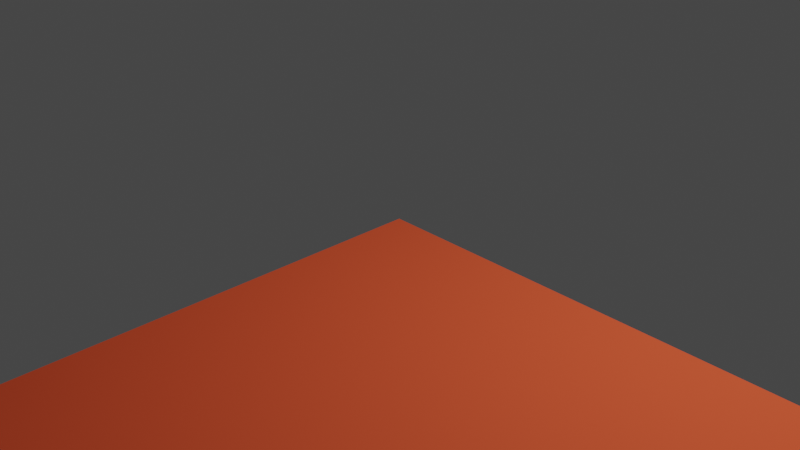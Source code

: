 # Source: plate_1x2.blend  (saved by Blender 2.80.75; exported with 4.5.12 LTS)
import bpy
from mathutils import Matrix  # noqa: F401  (used for matrix-valued properties, if any)

bpy.ops.wm.read_factory_settings(use_empty=True)
scene = bpy.context.scene
scene.name = 'Scene'

# ---- collections
col_collection = bpy.data.collections.new('Collection'); scene.collection.children.link(col_collection)

# ---- materials (node trees are filled in below, after node groups)
mat_red = bpy.data.materials.new('Red')
mat_red.use_transparent_shadow = False
mat_red.diffuse_color = (0.79, 0.1, 0.04, 1.0)
mat_red.roughness = 1.0
mat_red.specular_intensity = 0.0

# ---- material node trees
mat_red.use_nodes = True; mat_red.node_tree.nodes.clear()
_N = mat_red.node_tree.nodes; _L = mat_red.node_tree.links
n0 = _N.new('ShaderNodeOutputMaterial'); n0.name = 'Material Output'; n0.location = (300, 300)
n1 = _N.new('ShaderNodeBsdfPrincipled'); n1.name = 'Principled BSDF'; n1.location = (10, 300)
n1.distribution = 'GGX'
n1.subsurface_method = 'BURLEY'
n1.inputs[0].default_value = (0.79, 0.1, 0.04, 1.0)
n1.inputs[2].default_value = 1.0
n1.inputs[3].default_value = 1.45
n1.inputs[13].default_value = 0.0
n1.inputs[27].default_value = (0.0, 0.0, 0.0, 1.0)
n1.inputs[28].default_value = 1.0
_L.new(n1.outputs[0], n0.inputs[0])
n0.is_active_output = True

# ---- world
world_world = bpy.data.worlds.new('World'); scene.world = world_world
world_world.use_nodes = True; world_world.node_tree.nodes.clear()
_N = world_world.node_tree.nodes; _L = world_world.node_tree.links
n0 = _N.new('ShaderNodeOutputWorld'); n0.name = 'World Output'; n0.location = (300, 300)
n1 = _N.new('ShaderNodeBackground'); n1.name = 'Background'; n1.location = (10, 300)
n1.inputs[0].default_value = (0.05088, 0.05088, 0.05088, 1.0)
_L.new(n1.outputs[0], n0.inputs[0])
n0.is_active_output = True
world_world.color = (0.05088, 0.05088, 0.05088)
world_world.use_sun_shadow = False
world_world.sun_shadow_jitter_overblur = 0.0

# ---- cameras
cam_camera = bpy.data.cameras.new('Camera')
cam_camera.clip_end = 100.0
cam_camera.ortho_scale = 7.314

# ---- lights
light_light = bpy.data.lights.new('Light', 'POINT')
light_light.transmission_factor = 0.0
light_light.energy = 1000.0
light_light.shadow_soft_size = 0.1
light_light.shadow_maximum_resolution = 0.006
light_light.use_absolute_resolution = True

# ---- meshes
me_cylinder = bpy.data.meshes.new('Cylinder')
me_cylinder.from_pydata([], [], [])
_uv = me_cylinder.uv_layers.new(name='UVMap')
_uv.uv.foreach_set('vector', [])
me_cylinder.use_remesh_preserve_volume = False
me_cylinder.use_remesh_preserve_attributes = False
me_cylinder.use_mirror_vertex_groups = False
me_cylinder.update()
me_plate_1x2 = bpy.data.meshes.new('plate_1x2')
me_plate_1x2.from_pydata([(23.7, -8.47, 0.0), (24.0, -10.0, 0.0), (20.0, -10.0, 0.0), (22.83, -7.17, 0.0), (21.53, -6.3, 0.0), (20.0, -6.0, 0.0), (18.47, -6.3, 0.0), (17.17, -7.17, 0.0), (16.3, -8.47, 0.0), (16.0, -10.0, 0.0), (16.3, -11.53, 0.0), (17.17, -12.83, 0.0), (18.47, -13.7, 0.0), (20.0, -14.0, 0.0), (21.53, -13.7, 0.0), (22.83, -12.83, 0.0), (23.7, -11.53, 0.0), (24.0, -10.0, 4.0), (24.0, -10.0, 0.0), (23.7, -8.47, 0.0), (23.7, -8.47, 4.0), (22.83, -7.17, 0.0), (22.83, -7.17, 4.0), (21.53, -6.3, 0.0), (21.53, -6.3, 4.0), (20.0, -6.0, 0.0), (20.0, -6.0, 4.0), (18.47, -6.3, 0.0), (18.47, -6.3, 4.0), (17.17, -7.17, 0.0), (17.17, -7.17, 4.0), (16.3, -8.47, 0.0), (16.3, -8.47, 4.0), (16.0, -10.0, 0.0), (16.0, -10.0, 4.0), (16.3, -11.53, 0.0), (16.3, -11.53, 4.0), (17.17, -12.83, 0.0), (17.17, -12.83, 4.0), (18.47, -13.7, 0.0), (18.47, -13.7, 4.0), (20.0, -14.0, 0.0), (20.0, -14.0, 4.0), (21.53, -13.7, 0.0), (21.53, -13.7, 4.0), (22.83, -12.83, 0.0), (22.83, -12.83, 4.0), (23.7, -11.53, 0.0), (23.7, -11.53, 4.0), (36.0, -16.0, 4.0), (4.0, -16.0, 4.0), (4.0, -4.0, 4.0), (36.0, -4.0, 4.0), (36.0, -4.0, 0.0), (36.0, -4.0, 4.0), (4.0, -4.0, 4.0), (4.0, -4.0, 0.0), (4.0, -4.0, 0.0), (4.0, -4.0, 4.0), (4.0, -16.0, 4.0), (4.0, -16.0, 0.0), (4.0, -16.0, 0.0), (4.0, -16.0, 4.0), (36.0, -16.0, 4.0), (36.0, -16.0, 0.0), (36.0, -16.0, 0.0), (36.0, -16.0, 4.0), (36.0, -4.0, 4.0), (36.0, -4.0, 0.0), (4.0, -4.0, 0.0), (0.0, 0.0, 0.0), (40.0, 0.0, 0.0), (36.0, -4.0, 0.0), (4.0, -16.0, 0.0), (0.0, -20.0, 0.0), (36.0, -16.0, 0.0), (40.0, -20.0, 0.0), (0.0, 0.0, 8.0), (0.0, -20.0, 8.0), (40.0, -20.0, 8.0), (40.0, 0.0, 8.0), (0.0, 0.0, 8.0), (40.0, 0.0, 8.0), (40.0, 0.0, 0.0), (0.0, 0.0, 0.0), (0.0, -20.0, 8.0), (0.0, 0.0, 8.0), (0.0, 0.0, 0.0), (0.0, -20.0, 0.0), (40.0, -20.0, 8.0), (0.0, -20.0, 8.0), (0.0, -20.0, 0.0), (40.0, -20.0, 0.0), (40.0, 0.0, 8.0), (40.0, -20.0, 8.0), (40.0, -20.0, 0.0), (40.0, 0.0, 0.0), (36.0, -10.0, 12.0), (36.0, -10.0, 8.0), (35.54, -7.7, 8.0), (35.54, -7.7, 12.0), (34.24, -5.76, 8.0), (34.24, -5.76, 12.0), (32.3, -4.46, 8.0), (32.3, -4.46, 12.0), (30.0, -4.0, 8.0), (30.0, -4.0, 12.0), (27.7, -4.46, 8.0), (27.7, -4.46, 12.0), (25.76, -5.76, 8.0), (25.76, -5.76, 12.0), (24.46, -7.7, 8.0), (24.46, -7.7, 12.0), (24.0, -10.0, 8.0), (24.0, -10.0, 12.0), (24.46, -12.3, 8.0), (24.46, -12.3, 12.0), (25.76, -14.24, 8.0), (25.76, -14.24, 12.0), (27.7, -15.54, 8.0), (27.7, -15.54, 12.0), (30.0, -16.0, 8.0), (30.0, -16.0, 12.0), (32.3, -15.54, 8.0), (32.3, -15.54, 12.0), (34.24, -14.24, 8.0), (34.24, -14.24, 12.0), (35.54, -12.3, 8.0), (35.54, -12.3, 12.0), (30.0, -10.0, 12.0), (36.0, -10.0, 12.0), (35.54, -7.7, 12.0), (34.24, -5.76, 12.0), (32.3, -4.46, 12.0), (30.0, -4.0, 12.0), (27.7, -4.46, 12.0), (25.76, -5.76, 12.0), (24.46, -7.7, 12.0), (24.0, -10.0, 12.0), (24.46, -12.3, 12.0), (25.76, -14.24, 12.0), (27.7, -15.54, 12.0), (30.0, -16.0, 12.0), (32.3, -15.54, 12.0), (34.24, -14.24, 12.0), (35.54, -12.3, 12.0), (16.0, -10.0, 12.0), (16.0, -10.0, 8.0), (15.54, -7.7, 8.0), (15.54, -7.7, 12.0), (14.24, -5.76, 8.0), (14.24, -5.76, 12.0), (12.3, -4.46, 8.0), (12.3, -4.46, 12.0), (10.0, -4.0, 8.0), (10.0, -4.0, 12.0), (7.7, -4.46, 8.0), (7.7, -4.46, 12.0), (5.76, -5.76, 8.0), (5.76, -5.76, 12.0), (4.46, -7.7, 8.0), (4.46, -7.7, 12.0), (4.0, -10.0, 8.0), (4.0, -10.0, 12.0), (4.46, -12.3, 8.0), (4.46, -12.3, 12.0), (5.76, -14.24, 8.0), (5.76, -14.24, 12.0), (7.7, -15.54, 8.0), (7.7, -15.54, 12.0), (10.0, -16.0, 8.0), (10.0, -16.0, 12.0), (12.3, -15.54, 8.0), (12.3, -15.54, 12.0), (14.24, -14.24, 8.0), (14.24, -14.24, 12.0), (15.54, -12.3, 8.0), (15.54, -12.3, 12.0), (10.0, -10.0, 12.0), (16.0, -10.0, 12.0), (15.54, -7.7, 12.0), (14.24, -5.76, 12.0), (12.3, -4.46, 12.0), (10.0, -4.0, 12.0), (7.7, -4.46, 12.0), (5.76, -5.76, 12.0), (4.46, -7.7, 12.0), (4.0, -10.0, 12.0), (4.46, -12.3, 12.0), (5.76, -14.24, 12.0), (7.7, -15.54, 12.0), (10.0, -16.0, 12.0), (12.3, -15.54, 12.0), (14.24, -14.24, 12.0), (15.54, -12.3, 12.0)], [], [(0, 1, 2), (3, 0, 2), (4, 3, 2), (5, 4, 2), (6, 5, 2), (7, 6, 2), (8, 7, 2), (9, 8, 2), (10, 9, 2), (11, 10, 2), (12, 11, 2), (13, 12, 2), (14, 13, 2), (15, 14, 2), (16, 15, 2), (1, 16, 2), (17, 18, 19), (19, 20, 17), (20, 19, 21), (21, 22, 20), (22, 21, 23), (23, 24, 22), (24, 23, 25), (25, 26, 24), (26, 25, 27), (27, 28, 26), (28, 27, 29), (29, 30, 28), (30, 29, 31), (31, 32, 30), (32, 31, 33), (33, 34, 32), (34, 33, 35), (35, 36, 34), (36, 35, 37), (37, 38, 36), (38, 37, 39), (39, 40, 38), (40, 39, 41), (41, 42, 40), (42, 41, 43), (43, 44, 42), (44, 43, 45), (45, 46, 44), (46, 45, 47), (47, 48, 46), (48, 47, 18), (18, 17, 48), (49, 50, 51), (51, 52, 49), (53, 54, 55), (55, 56, 53), (57, 58, 59), (59, 60, 57), (61, 62, 63), (63, 64, 61), (65, 66, 67), (67, 68, 65), (69, 70, 71), (71, 72, 69), (73, 74, 70), (70, 69, 73), (75, 76, 74), (74, 73, 75), (72, 71, 76), (76, 75, 72), (77, 78, 79), (79, 80, 77), (81, 82, 83), (83, 84, 81), (85, 86, 87), (87, 88, 85), (89, 90, 91), (91, 92, 89), (93, 94, 95), (95, 96, 93), (97, 98, 99), (99, 100, 97), (100, 99, 101), (101, 102, 100), (102, 101, 103), (103, 104, 102), (104, 103, 105), (105, 106, 104), (106, 105, 107), (107, 108, 106), (108, 107, 109), (109, 110, 108), (110, 109, 111), (111, 112, 110), (112, 111, 113), (113, 114, 112), (114, 113, 115), (115, 116, 114), (116, 115, 117), (117, 118, 116), (118, 117, 119), (119, 120, 118), (120, 119, 121), (121, 122, 120), (122, 121, 123), (123, 124, 122), (124, 123, 125), (125, 126, 124), (126, 125, 127), (127, 128, 126), (128, 127, 98), (98, 97, 128), (129, 130, 131), (129, 131, 132), (129, 132, 133), (129, 133, 134), (129, 134, 135), (129, 135, 136), (129, 136, 137), (129, 137, 138), (129, 138, 139), (129, 139, 140), (129, 140, 141), (129, 141, 142), (129, 142, 143), (129, 143, 144), (129, 144, 145), (129, 145, 130), (146, 147, 148), (148, 149, 146), (149, 148, 150), (150, 151, 149), (151, 150, 152), (152, 153, 151), (153, 152, 154), (154, 155, 153), (155, 154, 156), (156, 157, 155), (157, 156, 158), (158, 159, 157), (159, 158, 160), (160, 161, 159), (161, 160, 162), (162, 163, 161), (163, 162, 164), (164, 165, 163), (165, 164, 166), (166, 167, 165), (167, 166, 168), (168, 169, 167), (169, 168, 170), (170, 171, 169), (171, 170, 172), (172, 173, 171), (173, 172, 174), (174, 175, 173), (175, 174, 176), (176, 177, 175), (177, 176, 147), (147, 146, 177), (178, 179, 180), (178, 180, 181), (178, 181, 182), (178, 182, 183), (178, 183, 184), (178, 184, 185), (178, 185, 186), (178, 186, 187), (178, 187, 188), (178, 188, 189), (178, 189, 190), (178, 190, 191), (178, 191, 192), (178, 192, 193), (178, 193, 194), (178, 194, 179)])
me_plate_1x2.polygons.foreach_set('use_smooth', [True] * 172)
me_plate_1x2.materials.append(mat_red)
me_plate_1x2.use_remesh_preserve_volume = False
me_plate_1x2.use_remesh_preserve_attributes = False
me_plate_1x2.use_mirror_vertex_groups = False
me_plate_1x2.update()
me_plate_1x2.normals_split_custom_set([tuple(v) for v in zip(*[iter([0.0, 0.0, -1.0, 0.0, 0.0, -1.0, 0.0, 0.0, -1.0, 0.0, 0.0, -1.0, 0.0, 0.0, -1.0, 0.0, 0.0, -1.0, 0.0, 0.0, -1.0, 0.0, 0.0, -1.0, 0.0, 0.0, -1.0, 0.0, 0.0, -1.0, 0.0, 0.0, -1.0, 0.0, 0.0, -1.0, 0.0, 0.0, -1.0, 0.0, 0.0, -1.0, 0.0, 0.0, -1.0, 0.0, 0.0, -1.0, 0.0, 0.0, -1.0, 0.0, 0.0, -1.0, 0.0, 0.0, -1.0, 0.0, 0.0, -1.0, 0.0, 0.0, -1.0, 0.0, 0.0, -1.0, 0.0, 0.0, -1.0, 0.0, 0.0, -1.0, 0.0, 0.0, -1.0, 0.0, 0.0, -1.0, 0.0, 0.0, -1.0, 0.0, 0.0, -1.0, 0.0, 0.0, -1.0, 0.0, 0.0, -1.0, 0.0, 0.0, -1.0, 0.0, 0.0, -1.0, 0.0, 0.0, -1.0, 0.0, 0.0, -1.0, 0.0, 0.0, -1.0, 0.0, 0.0, -1.0, 0.0, 0.0, -1.0, 0.0, 0.0, -1.0, 0.0, 0.0, -1.0, 0.0, 0.0, -1.0, 0.0, 0.0, -1.0, 0.0, 0.0, -1.0, 0.0, 0.0, -1.0, 0.0, 0.0, -1.0, 0.0, 0.0, -1.0, 0.0, 0.0, -1.0, 0.0, 0.0, -1.0, 0.0, 0.0, -1.0, 1.0, -5.008e-06, 0.0, 1.0, 5.008e-06, 0.0, 0.9243, 0.3818, 0.0, 0.9243, 0.3818, 0.0, 0.9243, 0.3818, 0.0, 1.0, -5.008e-06, 0.0, 0.9243, 0.3818, 0.0, 0.9243, 0.3818, 0.0, 0.7071, 0.7071, 0.0, 0.7071, 0.7071, 0.0, 0.7071, 0.7071, 0.0, 0.9243, 0.3818, 0.0, 0.7071, 0.7071, 0.0, 0.7071, 0.7071, 0.0, 0.3818, 0.9243, 0.0, 0.3818, 0.9243, 0.0, 0.3818, 0.9243, 0.0, 0.7071, 0.7071, 0.0, 0.3818, 0.9243, 0.0, 0.3818, 0.9243, 0.0, -5.177e-06, 1.0, 0.0, -5.177e-06, 1.0, 0.0, 5.177e-06, 1.0, 0.0, 0.3818, 0.9243, 0.0, 5.177e-06, 1.0, 0.0, -5.177e-06, 1.0, 0.0, -0.3818, 0.9243, 0.0, -0.3818, 0.9243, 0.0, -0.3818, 0.9243, 0.0, 5.177e-06, 1.0, 0.0, -0.3818, 0.9243, 0.0, -0.3818, 0.9243, 0.0, -0.7071, 0.7071, 0.0, -0.7071, 0.7071, 0.0, -0.7071, 0.7071, 0.0, -0.3818, 0.9243, 0.0, -0.7071, 0.7071, 0.0, -0.7071, 0.7071, 0.0, -0.9243, 0.3818, 0.0, -0.9243, 0.3818, 0.0, -0.9243, 0.3818, 0.0, -0.7071, 0.7071, 0.0, -0.9243, 0.3818, 0.0, -0.9243, 0.3818, 0.0, -1.0, -5.008e-06, 0.0, -1.0, -5.008e-06, 0.0, -1.0, 5.008e-06, 0.0, -0.9243, 0.3818, 0.0, -1.0, 5.008e-06, 0.0, -1.0, -5.008e-06, 0.0, -0.9243, -0.3818, 0.0, -0.9243, -0.3818, 0.0, -0.9243, -0.3818, 0.0, -1.0, 5.008e-06, 0.0, -0.9243, -0.3818, 0.0, -0.9243, -0.3818, 0.0, -0.7071, -0.7071, 0.0, -0.7071, -0.7071, 0.0, -0.7071, -0.7071, 0.0, -0.9243, -0.3818, 0.0, -0.7071, -0.7071, 0.0, -0.7071, -0.7071, 0.0, -0.3818, -0.9243, 0.0, -0.3818, -0.9243, 0.0, -0.3818, -0.9243, 0.0, -0.7071, -0.7071, 0.0, -0.3818, -0.9243, 0.0, -0.3818, -0.9243, 0.0, 5.177e-06, -1.0, 0.0, 5.177e-06, -1.0, 0.0, -5.177e-06, -1.0, 0.0, -0.3818, -0.9243, 0.0, -5.177e-06, -1.0, 0.0, 5.177e-06, -1.0, 0.0, 0.3818, -0.9243, 0.0, 0.3818, -0.9243, 0.0, 0.3818, -0.9243, 0.0, -5.177e-06, -1.0, 0.0, 0.3818, -0.9243, 0.0, 0.3818, -0.9243, 0.0, 0.7071, -0.7071, 0.0, 0.7071, -0.7071, 0.0, 0.7071, -0.7071, 0.0, 0.3818, -0.9243, 0.0, 0.7071, -0.7071, 0.0, 0.7071, -0.7071, 0.0, 0.9243, -0.3818, 0.0, 0.9243, -0.3818, 0.0, 0.9243, -0.3818, 0.0, 0.7071, -0.7071, 0.0, 0.9243, -0.3818, 0.0, 0.9243, -0.3818, 0.0, 1.0, 5.008e-06, 0.0, 1.0, 5.008e-06, 0.0, 1.0, -5.008e-06, 0.0, 0.9243, -0.3818, 0.0, 0.0, 0.0, -1.0, 0.0, 0.0, -1.0, 0.0, 0.0, -1.0, 0.0, 0.0, -1.0, 0.0, 0.0, -1.0, 0.0, 0.0, -1.0, 0.0, -1.0, 0.0, 0.0, -1.0, 0.0, 0.0, -1.0, 0.0, 0.0, -1.0, 0.0, 0.0, -1.0, 0.0, 0.0, -1.0, 0.0, 1.0, 0.0, 0.0, 1.0, 0.0, 0.0, 1.0, 0.0, 0.0, 1.0, 0.0, 0.0, 1.0, 0.0, 0.0, 1.0, 0.0, 0.0, 0.0, 1.0, 0.0, 0.0, 1.0, 0.0, 0.0, 1.0, 0.0, 0.0, 1.0, 0.0, 0.0, 1.0, 0.0, 0.0, 1.0, 0.0, -1.0, 0.0, 0.0, -1.0, 0.0, 0.0, -1.0, 0.0, 0.0, -1.0, 0.0, 0.0, -1.0, 0.0, 0.0, -1.0, 0.0, 0.0, 0.0, 0.0, -1.0, 0.0, 0.0, -1.0, 0.0, 0.0, -1.0, 0.0, 0.0, -1.0, 0.0, 0.0, -1.0, 0.0, 0.0, -1.0, 0.0, 0.0, -1.0, 0.0, 0.0, -1.0, 0.0, 0.0, -1.0, 0.0, 0.0, -1.0, 0.0, 0.0, -1.0, 0.0, 0.0, -1.0, 0.0, 0.0, -1.0, 0.0, 0.0, -1.0, 0.0, 0.0, -1.0, 0.0, 0.0, -1.0, 0.0, 0.0, -1.0, 0.0, 0.0, -1.0, 0.0, 0.0, -1.0, 0.0, 0.0, -1.0, 0.0, 0.0, -1.0, 0.0, 0.0, -1.0, 0.0, 0.0, -1.0, 0.0, 0.0, -1.0, 0.0, 0.0, 1.0, 0.0, 0.0, 1.0, 0.0, 0.0, 1.0, 0.0, 0.0, 1.0, 0.0, 0.0, 1.0, 0.0, 0.0, 1.0, 0.0, 1.0, 0.0, 0.0, 1.0, 0.0, 0.0, 1.0, 0.0, 0.0, 1.0, 0.0, 0.0, 1.0, 0.0, 0.0, 1.0, 0.0, -1.0, 0.0, 0.0, -1.0, 0.0, 0.0, -1.0, 0.0, 0.0, -1.0, 0.0, 0.0, -1.0, 0.0, 0.0, -1.0, 0.0, 0.0, 0.0, -1.0, 0.0, 0.0, -1.0, 0.0, 0.0, -1.0, 0.0, 0.0, -1.0, 0.0, 0.0, -1.0, 0.0, 0.0, -1.0, 0.0, 1.0, 0.0, 0.0, 1.0, 0.0, 0.0, 1.0, 0.0, 0.0, 1.0, 0.0, 0.0, 1.0, 0.0, 0.0, 1.0, 0.0, 0.0, 1.0, -7.981e-07, 0.0, 1.0, 7.981e-07, 0.0, 0.9243, 0.3818, 7.493e-07, 0.9243, 0.3818, 7.493e-07, 0.9243, 0.3818, 0.0, 1.0, -7.981e-07, 0.0, 0.9243, 0.3818, 0.0, 0.9243, 0.3818, 7.493e-07, 0.7071, 0.7071, 0.0, 0.7071, 0.7071, 0.0, 0.7071, 0.7071, 0.0, 0.9243, 0.3818, 0.0, 0.7071, 0.7071, 0.0, 0.7071, 0.7071, 0.0, 0.3818, 0.9243, 0.0, 0.3818, 0.9243, 0.0, 0.3818, 0.9243, -2.079e-07, 0.7071, 0.7071, 0.0, 0.3818, 0.9243, -2.079e-07, 0.3818, 0.9243, 0.0, -8.078e-07, 1.0, 0.0, -8.078e-07, 1.0, 0.0, 8.078e-07, 1.0, 0.0, 0.3818, 0.9243, -2.079e-07, 8.078e-07, 1.0, 0.0, -8.078e-07, 1.0, 0.0, -0.3818, 0.9243, -1.898e-10, -0.3818, 0.9243, -1.898e-10, -0.3818, 0.9243, 0.0, 8.078e-07, 1.0, 0.0, -0.3818, 0.9243, 0.0, -0.3818, 0.9243, -1.898e-10, -0.7071, 0.7071, 0.0, -0.7071, 0.7071, 0.0, -0.7071, 0.7071, 0.0, -0.3818, 0.9243, 0.0, -0.7071, 0.7071, 0.0, -0.7071, 0.7071, 0.0, -0.9243, 0.3818, 0.0, -0.9243, 0.3818, 0.0, -0.9243, 0.3818, -7.493e-07, -0.7071, 0.7071, 0.0, -0.9243, 0.3818, -7.493e-07, -0.9243, 0.3818, 0.0, -1.0, -7.981e-07, 0.0, -1.0, -7.981e-07, 0.0, -1.0, 7.981e-07, 0.0, -0.9243, 0.3818, -7.493e-07, -1.0, 7.981e-07, 0.0, -1.0, -7.981e-07, 0.0, -0.9243, -0.3818, 7.493e-07, -0.9243, -0.3818, 7.493e-07, -0.9243, -0.3818, 0.0, -1.0, 7.981e-07, 0.0, -0.9243, -0.3818, 0.0, -0.9243, -0.3818, 7.493e-07, -0.7071, -0.7071, 0.0, -0.7071, -0.7071, 0.0, -0.7071, -0.7071, 0.0, -0.9243, -0.3818, 0.0, -0.7071, -0.7071, 0.0, -0.7071, -0.7071, 0.0, -0.3818, -0.9243, 0.0, -0.3818, -0.9243, 0.0, -0.3818, -0.9243, 1.898e-10, -0.7071, -0.7071, 0.0, -0.3818, -0.9243, 1.898e-10, -0.3818, -0.9243, 0.0, 8.078e-07, -1.0, 0.0, 8.078e-07, -1.0, 0.0, -8.078e-07, -1.0, 0.0, -0.3818, -0.9243, 1.898e-10, -8.078e-07, -1.0, 0.0, 8.078e-07, -1.0, 0.0, 0.3818, -0.9243, 2.079e-07, 0.3818, -0.9243, 2.079e-07, 0.3818, -0.9243, 0.0, -8.078e-07, -1.0, 0.0, 0.3818, -0.9243, 0.0, 0.3818, -0.9243, 2.079e-07, 0.7071, -0.7071, 0.0, 0.7071, -0.7071, 0.0, 0.7071, -0.7071, 0.0, 0.3818, -0.9243, 0.0, 0.7071, -0.7071, 0.0, 0.7071, -0.7071, 0.0, 0.9243, -0.3818, 0.0, 0.9243, -0.3818, 0.0, 0.9243, -0.3818, -7.493e-07, 0.7071, -0.7071, 0.0, 0.9243, -0.3818, -7.493e-07, 0.9243, -0.3818, 0.0, 1.0, 7.981e-07, 0.0, 1.0, 7.981e-07, 0.0, 1.0, -7.981e-07, 0.0, 0.9243, -0.3818, -7.493e-07, 2.036e-14, 0.0, 1.0, 0.0, 0.0, 1.0, 0.0, 0.0, 1.0, 2.036e-14, 0.0, 1.0, 0.0, 0.0, 1.0, -2.777e-07, 0.0, 1.0, 2.036e-14, 0.0, 1.0, -2.777e-07, 0.0, 1.0, -1.103e-09, 0.0, 1.0, 2.036e-14, 0.0, 1.0, -1.103e-09, 0.0, 1.0, 0.0, 0.0, 1.0, 2.036e-14, 0.0, 1.0, 0.0, 0.0, 1.0, 1.103e-09, 0.0, 1.0, 2.036e-14, 0.0, 1.0, 1.103e-09, 0.0, 1.0, 2.777e-07, 0.0, 1.0, 2.036e-14, 0.0, 1.0, 2.777e-07, 0.0, 1.0, 0.0, 0.0, 1.0, 2.036e-14, 0.0, 1.0, 0.0, 0.0, 1.0, 0.0, 0.0, 1.0, 2.036e-14, 0.0, 1.0, 0.0, 0.0, 1.0, 0.0, 0.0, 1.0, 2.036e-14, 0.0, 1.0, 0.0, 0.0, 1.0, 2.777e-07, 0.0, 1.0, 2.036e-14, 0.0, 1.0, 2.777e-07, 0.0, 1.0, 1.103e-09, 0.0, 1.0, 2.036e-14, 0.0, 1.0, 1.103e-09, 0.0, 1.0, 0.0, 0.0, 1.0, 2.036e-14, 0.0, 1.0, 0.0, 0.0, 1.0, -1.103e-09, 0.0, 1.0, 2.036e-14, 0.0, 1.0, -1.103e-09, 0.0, 1.0, -2.777e-07, 0.0, 1.0, 2.036e-14, 0.0, 1.0, -2.777e-07, 0.0, 1.0, 0.0, 0.0, 1.0, 2.036e-14, 0.0, 1.0, 0.0, 0.0, 1.0, 0.0, 0.0, 1.0, 1.0, -5.418e-07, 0.0, 1.0, 5.418e-07, 0.0, 0.9243, 0.3818, -1.898e-10, 0.9243, 0.3818, -1.898e-10, 0.9243, 0.3818, 0.0, 1.0, -5.418e-07, 0.0, 0.9243, 0.3818, 0.0, 0.9243, 0.3818, -1.898e-10, 0.7071, 0.7071, 0.0, 0.7071, 0.7071, 0.0, 0.7071, 0.7071, 0.0, 0.9243, 0.3818, 0.0, 0.7071, 0.7071, 0.0, 0.7071, 0.7071, 0.0, 0.3818, 0.9243, 0.0, 0.3818, 0.9243, 0.0, 0.3818, 0.9243, 1.898e-10, 0.7071, 0.7071, 0.0, 0.3818, 0.9243, 1.898e-10, 0.3818, 0.9243, 0.0, -8.658e-07, 1.0, 0.0, -8.658e-07, 1.0, 0.0, 8.658e-07, 1.0, 0.0, 0.3818, 0.9243, 1.898e-10, 8.658e-07, 1.0, 0.0, -8.658e-07, 1.0, 0.0, -0.3818, 0.9243, -1.898e-10, -0.3818, 0.9243, -1.898e-10, -0.3818, 0.9243, 0.0, 8.658e-07, 1.0, 0.0, -0.3818, 0.9243, 0.0, -0.3818, 0.9243, -1.898e-10, -0.7071, 0.7071, 0.0, -0.7071, 0.7071, 0.0, -0.7071, 0.7071, 0.0, -0.3818, 0.9243, 0.0, -0.7071, 0.7071, 0.0, -0.7071, 0.7071, 0.0, -0.9243, 0.3818, 0.0, -0.9243, 0.3818, 0.0, -0.9243, 0.3818, 1.898e-10, -0.7071, 0.7071, 0.0, -0.9243, 0.3818, 1.898e-10, -0.9243, 0.3818, 0.0, -1.0, -8.03e-07, 0.0, -1.0, -8.03e-07, 0.0, -1.0, 8.03e-07, 0.0, -0.9243, 0.3818, 1.898e-10, -1.0, 8.03e-07, 0.0, -1.0, -8.03e-07, 0.0, -0.9243, -0.3818, -1.898e-10, -0.9243, -0.3818, -1.898e-10, -0.9243, -0.3818, 0.0, -1.0, 8.03e-07, 0.0, -0.9243, -0.3818, 0.0, -0.9243, -0.3818, -1.898e-10, -0.7071, -0.7071, 0.0, -0.7071, -0.7071, 0.0, -0.7071, -0.7071, 0.0, -0.9243, -0.3818, 0.0, -0.7071, -0.7071, 0.0, -0.7071, -0.7071, 0.0, -0.3818, -0.9243, 0.0, -0.3818, -0.9243, 0.0, -0.3818, -0.9243, 1.898e-10, -0.7071, -0.7071, 0.0, -0.3818, -0.9243, 1.898e-10, -0.3818, -0.9243, 0.0, 8.658e-07, -1.0, 0.0, 8.658e-07, -1.0, 0.0, -8.658e-07, -1.0, 0.0, -0.3818, -0.9243, 1.898e-10, -8.658e-07, -1.0, 0.0, 8.658e-07, -1.0, 0.0, 0.3818, -0.9243, -1.898e-10, 0.3818, -0.9243, -1.898e-10, 0.3818, -0.9243, 0.0, -8.658e-07, -1.0, 0.0, 0.3818, -0.9243, 0.0, 0.3818, -0.9243, -1.898e-10, 0.7071, -0.7071, 0.0, 0.7071, -0.7071, 0.0, 0.7071, -0.7071, 0.0, 0.3818, -0.9243, 0.0, 0.7071, -0.7071, 0.0, 0.7071, -0.7071, 0.0, 0.9243, -0.3818, 0.0, 0.9243, -0.3818, 0.0, 0.9243, -0.3818, 1.898e-10, 0.7071, -0.7071, 0.0, 0.9243, -0.3818, 1.898e-10, 0.9243, -0.3818, 0.0, 1.0, 5.418e-07, 0.0, 1.0, 5.418e-07, 0.0, 1.0, -5.418e-07, 0.0, 0.9243, -0.3818, 1.898e-10, 0.0, 0.0, 1.0, 0.0, 0.0, 1.0, 0.0, 0.0, 1.0, 0.0, 0.0, 1.0, 0.0, 0.0, 1.0, -2.777e-07, 0.0, 1.0, 0.0, 0.0, 1.0, -2.777e-07, 0.0, 1.0, -1.103e-09, 0.0, 1.0, 0.0, 0.0, 1.0, -1.103e-09, 0.0, 1.0, 0.0, 0.0, 1.0, 0.0, 0.0, 1.0, 0.0, 0.0, 1.0, 1.103e-09, 0.0, 1.0, 0.0, 0.0, 1.0, 1.103e-09, 0.0, 1.0, 2.777e-07, 0.0, 1.0, 0.0, 0.0, 1.0, 2.777e-07, 0.0, 1.0, 0.0, 0.0, 1.0, 0.0, 0.0, 1.0, 0.0, 0.0, 1.0, 0.0, 0.0, 1.0, 0.0, 0.0, 1.0, 0.0, 0.0, 1.0, 0.0, 0.0, 1.0, 0.0, 0.0, 1.0, 0.0, 0.0, 1.0, 2.777e-07, 0.0, 1.0, 0.0, 0.0, 1.0, 2.777e-07, 0.0, 1.0, 1.103e-09, 0.0, 1.0, 0.0, 0.0, 1.0, 1.103e-09, 0.0, 1.0, 0.0, 0.0, 1.0, 0.0, 0.0, 1.0, 0.0, 0.0, 1.0, -1.103e-09, 0.0, 1.0, 0.0, 0.0, 1.0, -1.103e-09, 0.0, 1.0, -2.777e-07, 0.0, 1.0, 0.0, 0.0, 1.0, -2.777e-07, 0.0, 1.0, 0.0, 0.0, 1.0, 0.0, 0.0, 1.0, 0.0, 0.0, 1.0, 0.0, 0.0, 1.0])] * 3)])

# ---- objects
ob_light = bpy.data.objects.new('Light', light_light)
ob_camera = bpy.data.objects.new('Camera', cam_camera)
ob_cylinder = bpy.data.objects.new('Cylinder', me_cylinder)
ob_plate_1x2 = bpy.data.objects.new('plate_1x2', me_plate_1x2)

# ---- transforms, parenting, visibility, modifiers, constraints
ob_light.location = (4.076, 1.005, 5.904)
ob_light.rotation_euler = (0.6503, 0.05522, 1.866)
ob_light.lock_rotations_4d = False
ob_light.empty_display_type = 'ARROWS'
ob_light.color = (0.0, 0.0, 0.0, 0.0)
ob_light.lineart.crease_threshold = 0.0
ob_camera.location = (7.359, -6.926, 4.958)
ob_camera.rotation_euler = (1.109, 0.0, 0.8149)
ob_camera.lock_rotations_4d = False
ob_camera.empty_display_type = 'ARROWS'
ob_camera.color = (0.0, 0.0, 0.0, 0.0)
ob_camera.display_type = 'WIRE'
ob_camera.lineart.crease_threshold = 0.0
ob_cylinder.location = (0.0, 0.0, 0.0)
ob_cylinder.lineart.crease_threshold = 0.0
ob_plate_1x2.location = (0.0, 0.0, 0.0)
ob_plate_1x2.rotation_euler = (1.571, -0.0, 0.0)
ob_plate_1x2.lineart.crease_threshold = 0.0

# ---- collection membership
col_collection.objects.link(ob_light)
col_collection.objects.link(ob_camera)
col_collection.objects.link(ob_cylinder)
col_collection.objects.link(ob_plate_1x2)

# ---- scene / render settings (as saved in the file)
scene.camera = ob_camera
scene.frame_start = 1; scene.frame_end = 250; scene.frame_set(1)
scene.render.engine = 'BLENDER_EEVEE_NEXT'
scene.cycles.use_denoising = False
scene.cycles.samples = 128
scene.cycles.sampling_pattern = 'TABULATED_SOBOL'
scene.cycles.use_adaptive_sampling = False
scene.cycles.use_light_tree = False
scene.view_settings.view_transform = 'Filmic'
bpy.context.view_layer.update()
